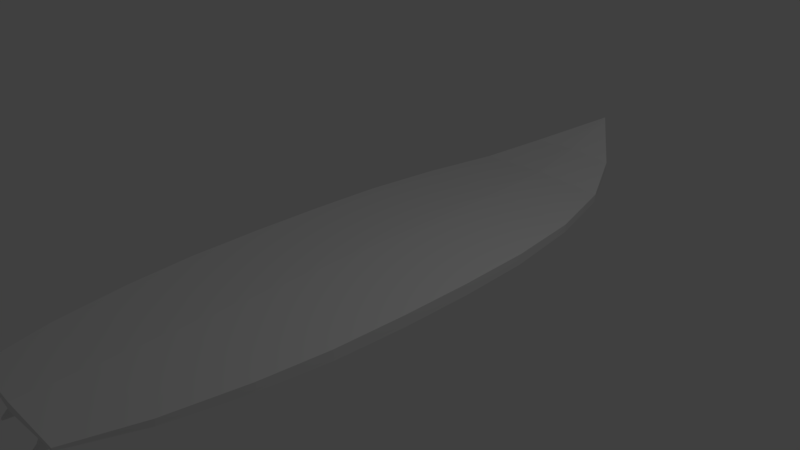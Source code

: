 # Source: surfboard.blend  (saved by Blender 2.78.0; exported with 4.5.12 LTS)
import bpy
from mathutils import Matrix  # noqa: F401  (used for matrix-valued properties, if any)

bpy.ops.wm.read_factory_settings(use_empty=True)
scene = bpy.context.scene
scene.name = 'Scene'

# ---- collections
col_collection_1 = bpy.data.collections.new('Collection 1'); scene.collection.children.link(col_collection_1)
col_collection_9 = bpy.data.collections.new('Collection 9'); scene.collection.children.link(col_collection_9)

# ---- world
world_world = bpy.data.worlds.new('World'); scene.world = world_world
world_world.color = (0.05088, 0.05088, 0.05088)
world_world.use_sun_shadow = False
world_world.sun_shadow_jitter_overblur = 0.0
world_world.cycles.sampling_method = 'MANUAL'

# ---- cameras
cam_camera = bpy.data.cameras.new('Camera')
cam_camera.clip_end = 100.0
cam_camera.lens = 35.0
cam_camera.sensor_width = 32.0
cam_camera.sensor_height = 18.0
cam_camera.ortho_scale = 7.314
cam_camera.dof.focus_distance = 0.0
cam_camera.dof.aperture_fstop = 128.0

# ---- lights
light_lamp = bpy.data.lights.new('Lamp', 'POINT')
light_lamp.transmission_factor = 0.0
light_lamp.cutoff_distance = 30.0
light_lamp.energy = 100.0
light_lamp.shadow_buffer_clip_start = 1.001
light_lamp.shadow_soft_size = 0.1
light_lamp.shadow_maximum_resolution = 0.006
light_lamp.use_absolute_resolution = True

# ---- meshes
me_cube_002 = bpy.data.meshes.new('Cube.002')
me_cube_002.from_pydata([(0.0, 5.086, 0.5458), (0.0, 5.086, 0.6137), (-0.4056, -4.462, -0.01656), (-0.8752, -4.579, 0.05943), (0.4056, -4.462, -0.01656), (0.8752, -4.579, 0.05943), (0.6623, 4.234, 0.1468), (0.6623, 4.234, 0.2624), (-0.6623, 4.234, 0.1468), (-0.6623, 4.234, 0.2624), (1.14, -3.698, 0.0578), (-0.4087, -3.903, -0.05988), (0.4087, -3.903, -0.05988), (-1.14, -3.698, 0.0578), (1.445, 0.268, -0.1056), (-1.445, 0.268, 0.0578), (1.445, 0.268, 0.0578), (-1.445, 0.268, -0.1056), (1.285, 2.417, -0.0578), (-1.285, 2.417, 0.0578), (1.285, 2.417, 0.0578), (-1.285, 2.417, -0.0578), (1.413, -1.755, 0.0578), (-1.413, -1.755, -0.0919), (1.413, -1.755, -0.0919), (-1.413, -1.755, 0.0578), (1.025, 3.464, -0.0237), (-1.025, 3.464, 0.0919), (1.025, 3.464, 0.0919), (-1.025, 3.464, -0.0237), (1.41, 1.319, 0.0578), (-1.41, 1.319, -0.0919), (1.41, 1.319, -0.0919), (-1.41, 1.319, 0.0578), (1.444, -0.7436, -0.1056), (-1.445, -0.7436, 0.0578), (1.445, -0.7436, 0.0578), (-1.444, -0.7436, -0.1056), (1.317, -2.686, 0.0578), (-1.317, -2.686, -0.07043), (1.317, -2.686, -0.07043), (-1.317, -2.686, 0.0578), (0.0, 5.086, 0.5797), (-0.312, -4.467, -0.02609), (0.0, -4.616, 0.09975), (0.0, 4.261, 0.3016), (0.0, 4.261, 0.1076), (0.0, -3.728, 0.09702), (-0.3118, -3.902, -0.0587), (0.0, 0.2663, -0.1448), (0.0, 0.2663, 0.09702), (0.0, 2.43, -0.09702), (0.0, 2.43, 0.09702), (0.0, -1.771, 0.09702), (0.0, -1.771, -0.1311), (0.0, 3.485, -0.06292), (0.0, 3.485, 0.1311), (0.0, 1.324, 0.09702), (0.0, 1.324, -0.1311), (0.0, -0.7524, -0.1448), (0.0, -0.7524, 0.09702), (0.0, -2.709, 0.09702), (0.0, -2.709, -0.1096), (-1.14, -3.698, -0.0313), (-0.8752, -4.579, 0.02052), (0.3118, -3.902, -0.0587), (0.312, -4.467, -0.02609), (0.0, -4.616, -0.0198), (0.8752, -4.579, 0.02052), (1.14, -3.698, -0.0313), (0.0, -3.728, -0.07052), (-1.14, -3.698, -0.0313), (-0.8752, -4.579, 0.02052), (0.0, -3.728, -0.07052), (0.0, -4.616, -0.0198), (0.312, -4.501, -0.1967), (0.4056, -4.496, -0.1871), (0.402, -4.074, -0.2304), (0.3186, -4.074, -0.2294), (-0.402, -4.074, -0.2304), (-0.4056, -4.496, -0.1871), (-0.3186, -4.074, -0.2294), (-0.312, -4.501, -0.1967), (0.3212, -4.539, -0.2626), (0.3964, -4.534, -0.255), (0.3699, -4.305, -0.3355), (0.3423, -4.305, -0.3351), (-0.3699, -4.305, -0.3355), (-0.3964, -4.534, -0.255), (-0.3423, -4.305, -0.3351), (-0.3212, -4.539, -0.2626), (0.3367, -4.623, -0.3232), (0.377, -4.621, -0.3187), (0.3603, -4.489, -0.3534), (-0.3603, -4.489, -0.3534), (-0.377, -4.621, -0.3187), (-0.3367, -4.623, -0.3232)], [], [(69, 10, 5, 68), (67, 44, 3, 64), (8, 9, 1, 42, 0), (2, 11, 79, 80), (1, 9, 45), (56, 45, 9, 27), (0, 6, 46), (29, 27, 9, 8), (0, 42, 1, 7, 6), (64, 3, 13, 63), (44, 47, 13, 3), (62, 70, 63, 39), (40, 38, 10, 69), (32, 30, 16, 14), (58, 49, 17, 31), (37, 35, 15, 17), (60, 50, 15, 35), (55, 51, 21, 29), (26, 28, 20, 18), (31, 33, 19, 21), (57, 52, 19, 33), (61, 53, 25, 41), (39, 41, 25, 23), (34, 36, 22, 24), (59, 54, 23, 37), (6, 7, 28, 26), (46, 55, 29, 8), (21, 19, 27, 29), (52, 56, 27, 19), (50, 57, 33, 15), (17, 15, 33, 31), (51, 58, 31, 21), (18, 20, 30, 32), (49, 59, 37, 17), (14, 16, 36, 34), (53, 60, 35, 25), (23, 25, 35, 37), (63, 13, 41, 39), (47, 61, 41, 13), (24, 22, 38, 40), (54, 62, 39, 23), (24, 40, 62, 54), (10, 38, 61, 47), (22, 36, 60, 53), (14, 34, 59, 49), (18, 32, 58, 51), (16, 30, 57, 50), (20, 28, 56, 52), (6, 26, 55, 46), (34, 24, 54, 59), (38, 22, 53, 61), (30, 20, 52, 57), (26, 18, 51, 55), (36, 16, 50, 60), (32, 14, 49, 58), (40, 69, 70, 62), (5, 10, 47, 44), (28, 7, 45, 56), (43, 2, 80, 82), (68, 5, 44, 67), (7, 1, 45), (8, 0, 46), (71, 72, 64, 63), (73, 71, 63, 70), (72, 74, 67, 64), (74, 73, 70, 67), (66, 4, 68, 67), (4, 12, 69, 68), (12, 65, 70, 69), (65, 66, 67, 70), (11, 2, 72, 71), (48, 11, 71, 73), (2, 43, 74, 72), (43, 48, 73, 74), (82, 80, 88, 90), (77, 76, 84, 85), (65, 12, 77, 78), (4, 66, 75, 76), (48, 43, 82, 81), (11, 48, 81, 79), (66, 65, 78, 75), (12, 4, 76, 77), (87, 89, 94), (89, 90, 96, 94), (80, 79, 87, 88), (78, 77, 85, 86), (76, 75, 83, 84), (81, 82, 90, 89), (79, 81, 89, 87), (75, 78, 86, 83), (94, 96, 95), (93, 92, 91), (83, 86, 93, 91), (85, 84, 92, 93), (90, 88, 95, 96), (88, 87, 94, 95), (86, 85, 93), (84, 83, 91, 92)])
me_cube_002.use_remesh_preserve_volume = False
me_cube_002.use_remesh_preserve_attributes = False
me_cube_002.use_mirror_x = True
me_cube_002.update()

# ---- objects
ob_lamp = bpy.data.objects.new('Lamp', light_lamp)
ob_camera = bpy.data.objects.new('Camera', cam_camera)
ob_cube = bpy.data.objects.new('Cube', me_cube_002)

# ---- transforms, parenting, visibility, modifiers, constraints
ob_lamp.location = (4.076, 1.005, 5.904)
ob_lamp.rotation_euler = (0.6503, 0.05522, 1.866)
ob_lamp.lock_rotations_4d = False
ob_lamp.empty_display_type = 'ARROWS'
ob_lamp.color = (0.0, 0.0, 0.0, 0.0)
ob_lamp.lineart.crease_threshold = 0.0
ob_camera.location = (7.481, -6.508, 5.344)
ob_camera.rotation_euler = (1.109, 0.0, 0.8149)
ob_camera.lock_rotations_4d = False
ob_camera.empty_display_type = 'ARROWS'
ob_camera.color = (0.0, 0.0, 0.0, 0.0)
ob_camera.display_type = 'WIRE'
ob_camera.lineart.crease_threshold = 0.0
ob_cube.location = (0.0, 1.135e-08, 0.0)
ob_cube.lineart.crease_threshold = 0.0
ob_cube.use_mesh_mirror_x = True

# ---- collection membership
col_collection_1.objects.link(ob_lamp)
col_collection_1.objects.link(ob_camera)
col_collection_9.objects.link(ob_cube)

# ---- scene / render settings (as saved in the file)
scene.camera = ob_camera
scene.frame_start = 1; scene.frame_end = 250; scene.frame_set(1)
scene.render.engine = 'BLENDER_EEVEE_NEXT'
scene.render.resolution_percentage = 50
scene.render.dither_intensity = 0.0
scene.cycles.use_denoising = False
scene.cycles.samples = 128
scene.cycles.sampling_pattern = 'TABULATED_SOBOL'
scene.cycles.light_sampling_threshold = 0.0
scene.cycles.use_adaptive_sampling = False
scene.cycles.use_light_tree = False
scene.cycles.blur_glossy = 0.0
scene.cycles.sample_clamp_indirect = 0.0
scene.view_settings.view_transform = 'Standard'
bpy.context.view_layer.update()
